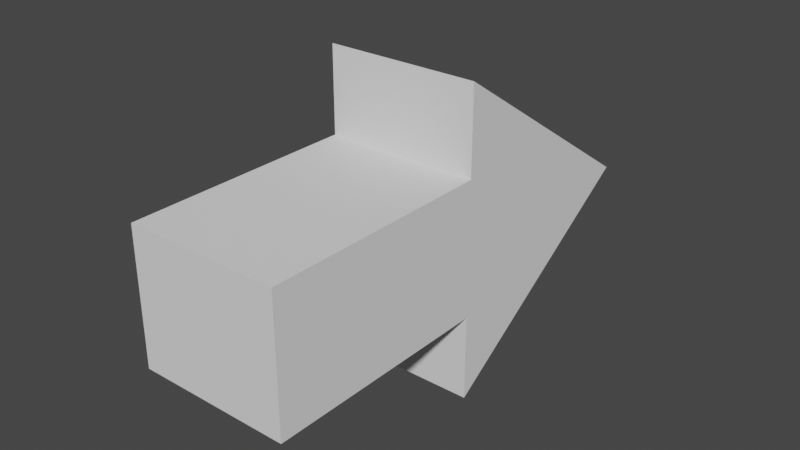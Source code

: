 # Source: arrow.blend  (saved by Blender 2.92.15; exported with 4.5.12 LTS)
import bpy
from mathutils import Matrix  # noqa: F401  (used for matrix-valued properties, if any)

bpy.ops.wm.read_factory_settings(use_empty=True)
scene = bpy.context.scene
scene.name = 'Scene'

# ---- collections
col_collection = bpy.data.collections.new('Collection'); scene.collection.children.link(col_collection)

# ---- world
world_world = bpy.data.worlds.new('World'); scene.world = world_world
world_world.use_nodes = True; world_world.node_tree.nodes.clear()
_N = world_world.node_tree.nodes; _L = world_world.node_tree.links
n0 = _N.new('ShaderNodeOutputWorld'); n0.name = 'World Output'; n0.location = (300, 300)
n1 = _N.new('ShaderNodeBackground'); n1.name = 'Background'; n1.location = (10, 300)
n1.inputs[0].default_value = (0.05088, 0.05088, 0.05088, 1.0)
_L.new(n1.outputs[0], n0.inputs[0])
n0.is_active_output = True
world_world.color = (0.05088, 0.05088, 0.05088)
world_world.use_sun_shadow = False
world_world.sun_shadow_jitter_overblur = 0.0

# ---- meshes
me_arrow = bpy.data.meshes.new('arrow')
me_arrow.from_pydata([(-0.02192, -0.06429, -0.025), (0.0219, -0.06429, -0.025), (-0.05001, 0.01071, -0.025), (-0.02192, 0.01071, -0.025), (0.0219, 0.01071, -0.025), (0.04999, 0.01071, -0.025), (8.9e-05, 0.08571, -0.025), (-0.02192, -0.06429, 0.025), (0.0219, -0.06429, 0.025), (-0.05001, 0.01071, 0.025), (-0.02192, 0.01071, 0.025), (0.0219, 0.01071, 0.025), (0.04999, 0.01071, 0.025), (8.9e-05, 0.08571, 0.025)], [], [(0, 3, 4, 1), (3, 2, 6, 5, 4), (7, 8, 11, 10), (10, 11, 12, 13, 9), (1, 4, 11, 8), (2, 3, 10, 9), (5, 6, 13, 12), (0, 1, 8, 7), (3, 0, 7, 10), (6, 2, 9, 13), (4, 5, 12, 11)])
_uv = me_arrow.uv_layers.new(name='UVMap')
_uv.uv.foreach_set('vector', [0.4, 0.0, 0.4, 0.3333, 0.6, 0.3333, 0.6, 0.0, 0.4, 0.3333, 0.0, 0.0, 0.0, 0.0, 0.0, 0.0, 0.6, 0.3333, 0.4, 0.0, 0.6, 0.0, 0.6, 0.3333, 0.4, 0.3333, 0.4, 0.3333, 0.6, 0.3333, 0.0, 0.0, 0.0, 0.0, 0.0, 0.0, 0.6, 0.0, 0.6, 0.3333, 0.6, 0.3333, 0.6, 0.0, 0.0, 0.0, 0.4, 0.3333, 0.4, 0.3333, 0.0, 0.0, 0.0, 0.0, 0.0, 0.0, 0.0, 0.0, 0.0, 0.0, 0.4, 0.0, 0.6, 0.0, 0.6, 0.0, 0.4, 0.0, 0.4, 0.3333, 0.4, 0.0, 0.4, 0.0, 0.4, 0.3333, 0.0, 0.0, 0.0, 0.0, 0.0, 0.0, 0.0, 0.0, 0.6, 0.3333, 0.0, 0.0, 0.0, 0.0, 0.6, 0.3333])
me_arrow.use_remesh_fix_poles = True
me_arrow.use_remesh_preserve_attributes = False
me_arrow.use_mirror_vertex_groups = False
me_arrow.update()

# ---- objects
ob_arrow = bpy.data.objects.new('arrow', me_arrow)

# ---- transforms, parenting, visibility, modifiers, constraints
ob_arrow.location = (0.0, 0.0, 0.0)
ob_arrow.rotation_euler = (0.0, 1.571, 0.0)
ob_arrow.lineart.crease_threshold = 0.0

# ---- collection membership
col_collection.objects.link(ob_arrow)

# ---- scene / render settings (as saved in the file)
scene.frame_start = 1; scene.frame_end = 250; scene.frame_set(1)
scene.render.engine = 'BLENDER_EEVEE_NEXT'
scene.cycles.use_denoising = False
scene.cycles.samples = 128
scene.cycles.sampling_pattern = 'TABULATED_SOBOL'
scene.cycles.use_adaptive_sampling = False
scene.cycles.use_light_tree = False
scene.view_settings.view_transform = 'Filmic'
bpy.context.view_layer.update()

# ---- added for rendering (the .blend has no active camera and no usable light): camera, sun
cam_auto = bpy.data.cameras.new('AutoCamera')
cam_auto.lens = 50.0
cam_auto.sensor_width = 36.0
cam_auto.clip_end = 1000.0
ob_auto_camera = bpy.data.objects.new('AutoCamera', cam_auto)
scene.collection.objects.link(ob_auto_camera)
ob_auto_camera.location = (0.185045, -0.21134, 0.148051)
ob_auto_camera.rotation_euler = (1.09748, -7.21219e-08, 0.694738)
scene.camera = ob_auto_camera
light_auto_sun = bpy.data.lights.new('AutoSun', 'SUN')
light_auto_sun.energy = 3.0
light_auto_sun.angle = 0.0523599
ob_auto_sun = bpy.data.objects.new('AutoSun', light_auto_sun)
scene.collection.objects.link(ob_auto_sun)
ob_auto_sun.rotation_euler = (0.872665, 0.174533, 0.523599)
bpy.context.view_layer.update()

